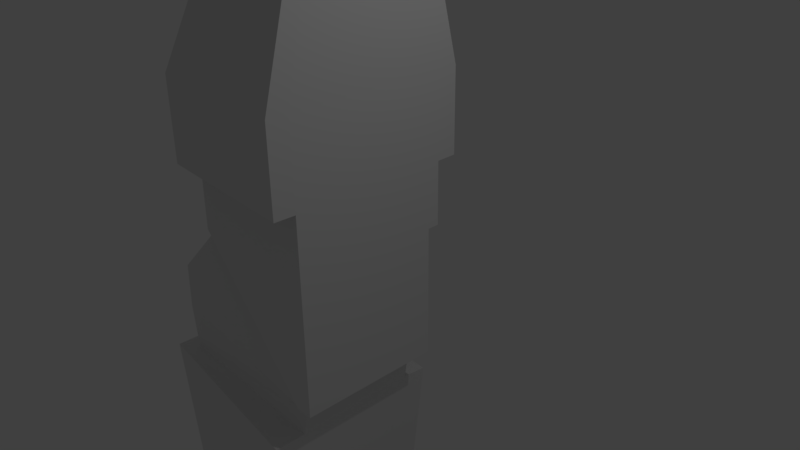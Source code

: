 # Source: Player1.blend  (saved by Blender 2.77.0; exported with 4.5.12 LTS)
import bpy
from mathutils import Matrix  # noqa: F401  (used for matrix-valued properties, if any)

bpy.ops.wm.read_factory_settings(use_empty=True)
scene = bpy.context.scene
scene.name = 'Scene'

# ---- collections
col_collection_1 = bpy.data.collections.new('Collection 1'); scene.collection.children.link(col_collection_1)

# ---- materials (node trees are filled in below, after node groups)
mat_material = bpy.data.materials.new('Material')
mat_material.alpha_threshold = 0.0
mat_material.use_transparent_shadow = False
mat_material.roughness = 0.5
mat_material.line_color = (0.0, 0.0, 0.0, 1.0)

# ---- material node trees

# ---- world
world_world = bpy.data.worlds.new('World'); scene.world = world_world
world_world.color = (0.05088, 0.05088, 0.05088)
world_world.use_sun_shadow = False
world_world.sun_shadow_jitter_overblur = 0.0
world_world.cycles.sampling_method = 'MANUAL'

# ---- cameras
cam_camera = bpy.data.cameras.new('Camera')
cam_camera.clip_end = 100.0
cam_camera.lens = 35.0
cam_camera.sensor_width = 32.0
cam_camera.sensor_height = 18.0
cam_camera.ortho_scale = 7.314
cam_camera.dof.focus_distance = 0.0
cam_camera.dof.aperture_fstop = 128.0

# ---- lights
light_lamp = bpy.data.lights.new('Lamp', 'POINT')
light_lamp.transmission_factor = 0.0
light_lamp.cutoff_distance = 30.0
light_lamp.energy = 100.0
light_lamp.shadow_buffer_clip_start = 1.001
light_lamp.shadow_soft_size = 0.1
light_lamp.shadow_maximum_resolution = 0.006
light_lamp.use_absolute_resolution = True

# ---- meshes
me_cube = bpy.data.meshes.new('Cube')
me_cube.from_pydata([(-0.001068, 1.0, -1.0), (-0.001068, -1.0, -1.0), (-1.951, -0.9105, -1.067), (-1.951, 0.9105, -1.067), (-0.001067, 1.0, -0.05811), (-0.001068, -1.0, -0.05811), (-0.001068, 1.0, -2.999), (-0.001068, -1.0, -2.999), (-0.3236, -0.9105, -2.931), (-0.3236, 0.9105, -2.931), (-2.01, -1.0, -1.0), (-2.01, 1.0, -1.0), (-0.2647, -1.0, -2.999), (-0.2647, 1.0, -2.999), (-2.031, -0.9105, -1.137), (-2.031, 0.9105, -1.137), (-0.4034, -0.9105, -3.001), (-0.4034, 0.9105, -3.001), (-2.119, -1.002, -1.049), (-2.119, 1.002, -1.049), (-0.3276, -1.002, -3.1), (-0.3276, 1.002, -3.1), (-3.017, -1.046, -1.964), (-3.017, 1.094, -1.964), (-0.3598, -1.002, -3.219), (-0.3598, 1.002, -3.219), (-3.025, -1.056, -2.661), (-3.047, 1.089, -2.701), (-0.3697, -0.9511, -3.323), (-0.3706, 0.9174, -3.363), (-3.093, -0.9791, -3.453), (-3.101, 1.075, -3.464), (-0.4079, -1.0, -3.613), (-0.4226, 0.9197, -3.624), (-2.818, -0.5691, -8.827), (-2.75, 0.6144, -8.833), (-0.8759, -0.6657, -8.926), (-0.8846, 0.5176, -8.933), (-2.909, -0.6509, -8.821), (-2.831, 0.7049, -8.829), (-0.7892, -0.7563, -8.93), (-0.7991, 0.5995, -8.938), (-2.837, -0.5706, -9.215), (-2.769, 0.6129, -9.218), (-0.8926, -0.6671, -9.218), (-0.901, 0.5161, -9.225), (-3.08, -0.7043, -9.288), (-2.995, 0.7697, -9.291), (-0.6578, -0.8246, -9.291), (-0.6682, 0.6492, -9.299), (-2.135, 1.125, -1.0), (-0.001068, 1.176, -1.0), (-0.9123, -0.6712, -12.6), (-0.9206, 0.4976, -12.61), (-2.84, -0.5867, -15.05), (-2.773, 0.5823, -15.05), (-0.9195, -0.682, -15.05), (-0.9278, 0.4867, -15.06), (-2.843, -0.5908, -15.99), (-2.776, 0.5781, -16.0), (-0.9223, -0.6862, -16.0), (-0.9306, 0.4825, -16.0), (-0.9524, -1.33, -15.34), (-2.873, -1.263, -15.33), (-0.9552, -1.333, -16.0), (-2.876, -1.266, -15.99), (-0.9669, -2.065, -15.74), (-2.888, -2.033, -15.74), (-0.9697, -2.066, -16.06), (-2.891, -2.034, -16.06), (-0.9585, -1.636, -15.5), (-0.9613, -1.638, -16.02), (-2.882, -1.586, -16.02), (-2.879, -1.584, -15.5), (-0.892, -1.375, -15.26), (-2.937, -1.305, -15.25), (-2.986, -1.264, -15.99), (-0.845, -1.335, -16.0), (-0.8511, -1.64, -16.02), (-2.992, -1.584, -16.02), (-2.967, -1.614, -15.44), (-0.8709, -1.669, -15.45), (-3.375, -1.181, -3.479), (-3.365, 1.349, -3.494), (-0.403, 1.299, -3.649), (-0.4297, -1.461, -3.634), (-3.186, -0.9108, -8.847), (-3.086, 0.9865, -8.859), (-0.7795, 0.9791, -8.962), (-0.811, -1.136, -8.951), (-3.365, -0.9556, -9.319), (-3.251, 1.05, -9.324), (-0.6486, 1.029, -9.317), (-0.6767, -1.205, -9.307), (-3.115, -0.8316, -12.61), (-3.019, 0.8777, -12.62), (-0.9009, 0.8778, -12.62), (-0.9312, -1.052, -12.61), (-3.124, -0.8413, -15.04), (-3.028, 0.8659, -15.05), (-0.9081, 0.8671, -15.06), (-0.9384, -1.062, -15.05), (-0.001067, 1.176, -0.05811), (-0.001068, -1.176, -1.0), (-2.106, -1.148, -1.0), (-0.001068, -1.176, -0.05811), (-2.135, -1.125, -0.05811), (-2.135, 1.125, -0.05811), (-0.001068, -1.176, -2.999), (-0.2647, -1.176, -2.999), (-0.001067, 1.0, 1.176), (-0.001069, -1.0, 1.176), (-0.001067, 1.176, 1.176), (-0.001069, -1.176, 1.176), (-0.008538, -1.485, 1.176), (-0.008538, -1.485, -0.05811), (-0.008536, 1.485, -0.05811), (-2.355, 1.34, -0.05811), (-2.355, -1.34, -0.05811), (-0.008537, 1.485, 1.176), (-2.355, 1.34, 1.176), (-2.355, -1.34, 1.176), (-1.798, 1.031, 2.499), (-1.628, 0.8652, 2.499), (0.01332, -0.7693, 2.499), (0.01332, -0.9049, 2.499), (0.01332, 0.7693, 2.499), (-1.532, 0.7693, 2.499), (-1.532, -0.7693, 2.499), (0.01332, 0.9049, 2.499), (-1.628, -0.8652, 2.499), (0.007574, 1.142, 2.499), (0.007573, -1.142, 2.499), (-1.798, -1.031, 2.499)], [], [(3, 9, 17, 15), (105, 113, 114, 115), (0, 4, 5, 1), (7, 1, 103, 108), (4, 102, 112, 110), (1, 5, 105, 103), (6, 7, 12, 13), (12, 7, 108, 109), (11, 0, 6, 13), (0, 1, 7, 6), (3, 2, 10, 11), (8, 9, 13, 12), (9, 3, 11, 13), (2, 8, 12, 10), (14, 15, 19, 18), (2, 3, 15, 14), (8, 2, 14, 16), (9, 8, 16, 17), (20, 18, 22, 24), (16, 14, 18, 20), (17, 16, 20, 21), (15, 17, 21, 19), (23, 25, 29, 27), (21, 20, 24, 25), (19, 21, 25, 23), (18, 19, 23, 22), (29, 28, 32, 33), (22, 23, 27, 26), (24, 22, 26, 28), (25, 24, 28, 29), (33, 32, 40, 41), (27, 29, 33, 31), (26, 27, 31, 30), (28, 26, 30, 32), (36, 34, 42, 44), (39, 38, 86, 87), (30, 31, 83, 82), (49, 53, 96, 92), (35, 34, 38, 39), (36, 37, 41, 40), (37, 35, 39, 41), (34, 36, 40, 38), (43, 45, 49, 47), (37, 36, 44, 45), (35, 37, 45, 43), (34, 35, 43, 42), (54, 56, 101, 98), (42, 43, 47, 46), (44, 42, 46, 48), (45, 44, 48, 49), (33, 41, 88, 84), (57, 55, 99, 100), (48, 46, 90, 93), (49, 48, 52, 53), (55, 57, 61, 59), (53, 52, 56, 57), (40, 32, 85, 89), (47, 49, 92, 91), (58, 59, 61, 60), (54, 55, 59, 58), (60, 56, 62, 64), (57, 56, 60, 61), (71, 70, 66, 68), (58, 60, 64, 65), (56, 54, 63, 62), (54, 58, 65, 63), (66, 67, 69, 68), (72, 71, 68, 69), (73, 72, 69, 67), (70, 73, 67, 66), (70, 71, 78, 81), (64, 62, 74, 77), (65, 64, 71, 72), (65, 72, 79, 76), (74, 75, 80, 81), (75, 76, 79, 80), (77, 74, 81, 78), (72, 73, 80, 79), (63, 65, 76, 75), (71, 64, 77, 78), (62, 63, 75, 74), (73, 70, 81, 80), (83, 84, 88, 87), (82, 83, 87, 86), (85, 82, 86, 89), (91, 92, 96, 95), (97, 94, 98, 101), (90, 91, 95, 94), (93, 90, 94, 97), (95, 96, 100, 99), (94, 95, 99, 98), (56, 52, 97, 101), (31, 33, 84, 83), (53, 57, 100, 96), (46, 47, 91, 90), (41, 39, 87, 88), (52, 48, 93, 97), (32, 30, 82, 85), (55, 54, 98, 99), (38, 40, 89, 86), (103, 105, 106, 104), (104, 106, 107, 50), (102, 51, 50, 107), (103, 104, 109, 108), (0, 11, 50, 51), (11, 10, 104, 50), (4, 0, 51, 102), (105, 5, 111, 113), (112, 102, 116, 119), (10, 12, 109, 104), (120, 121, 133, 122), (112, 119, 131, 129), (113, 111, 124, 125), (121, 114, 132, 133), (5, 4, 110, 111), (110, 112, 129, 126), (118, 115, 114, 121), (116, 117, 120, 119), (117, 118, 121, 120), (106, 105, 115, 118), (111, 110, 126, 124), (107, 106, 118, 117), (102, 107, 117, 116), (114, 113, 125, 132), (126, 127, 128, 124), (128, 127, 123, 130), (127, 126, 129, 123), (124, 128, 130, 125), (123, 129, 131, 122), (125, 130, 133, 132), (130, 123, 122, 133), (119, 120, 122, 131)])
me_cube.materials.append(mat_material)
me_cube.use_remesh_preserve_volume = False
me_cube.use_remesh_preserve_attributes = False
me_cube.use_mirror_vertex_groups = False
me_cube.update()

# ---- objects
ob_cube = bpy.data.objects.new('Cube', me_cube)
ob_lamp = bpy.data.objects.new('Lamp', light_lamp)
ob_camera = bpy.data.objects.new('Camera', cam_camera)

# ---- transforms, parenting, visibility, modifiers, constraints
ob_cube.location = (0.0, 0.0, 1.01)
ob_cube.lock_rotations_4d = False
ob_cube.empty_display_type = 'ARROWS'
ob_cube.lineart.crease_threshold = 0.0
ob_lamp.location = (4.076, 1.005, 5.904)
ob_lamp.rotation_euler = (0.6503, 0.05522, 1.866)
ob_lamp.lock_rotations_4d = False
ob_lamp.empty_display_type = 'ARROWS'
ob_lamp.color = (0.0, 0.0, 0.0, 0.0)
ob_lamp.lineart.crease_threshold = 0.0
ob_camera.location = (7.481, -6.508, 5.344)
ob_camera.rotation_euler = (1.109, 0.01082, 0.8149)
ob_camera.lock_rotations_4d = False
ob_camera.empty_display_type = 'ARROWS'
ob_camera.color = (0.0, 0.0, 0.0, 0.0)
ob_camera.display_type = 'WIRE'
ob_camera.lineart.crease_threshold = 0.0

# ---- collection membership
col_collection_1.objects.link(ob_cube)
col_collection_1.objects.link(ob_lamp)
col_collection_1.objects.link(ob_camera)

# ---- scene / render settings (as saved in the file)
scene.camera = ob_camera
scene.frame_start = 1; scene.frame_end = 250; scene.frame_set(1)
scene.render.engine = 'BLENDER_EEVEE_NEXT'
scene.render.resolution_percentage = 50
scene.render.dither_intensity = 0.0
scene.cycles.use_denoising = False
scene.cycles.samples = 128
scene.cycles.sampling_pattern = 'TABULATED_SOBOL'
scene.cycles.light_sampling_threshold = 0.0
scene.cycles.use_adaptive_sampling = False
scene.cycles.use_light_tree = False
scene.cycles.blur_glossy = 0.0
scene.cycles.sample_clamp_indirect = 0.0
scene.view_settings.view_transform = 'Standard'
bpy.context.view_layer.update()
